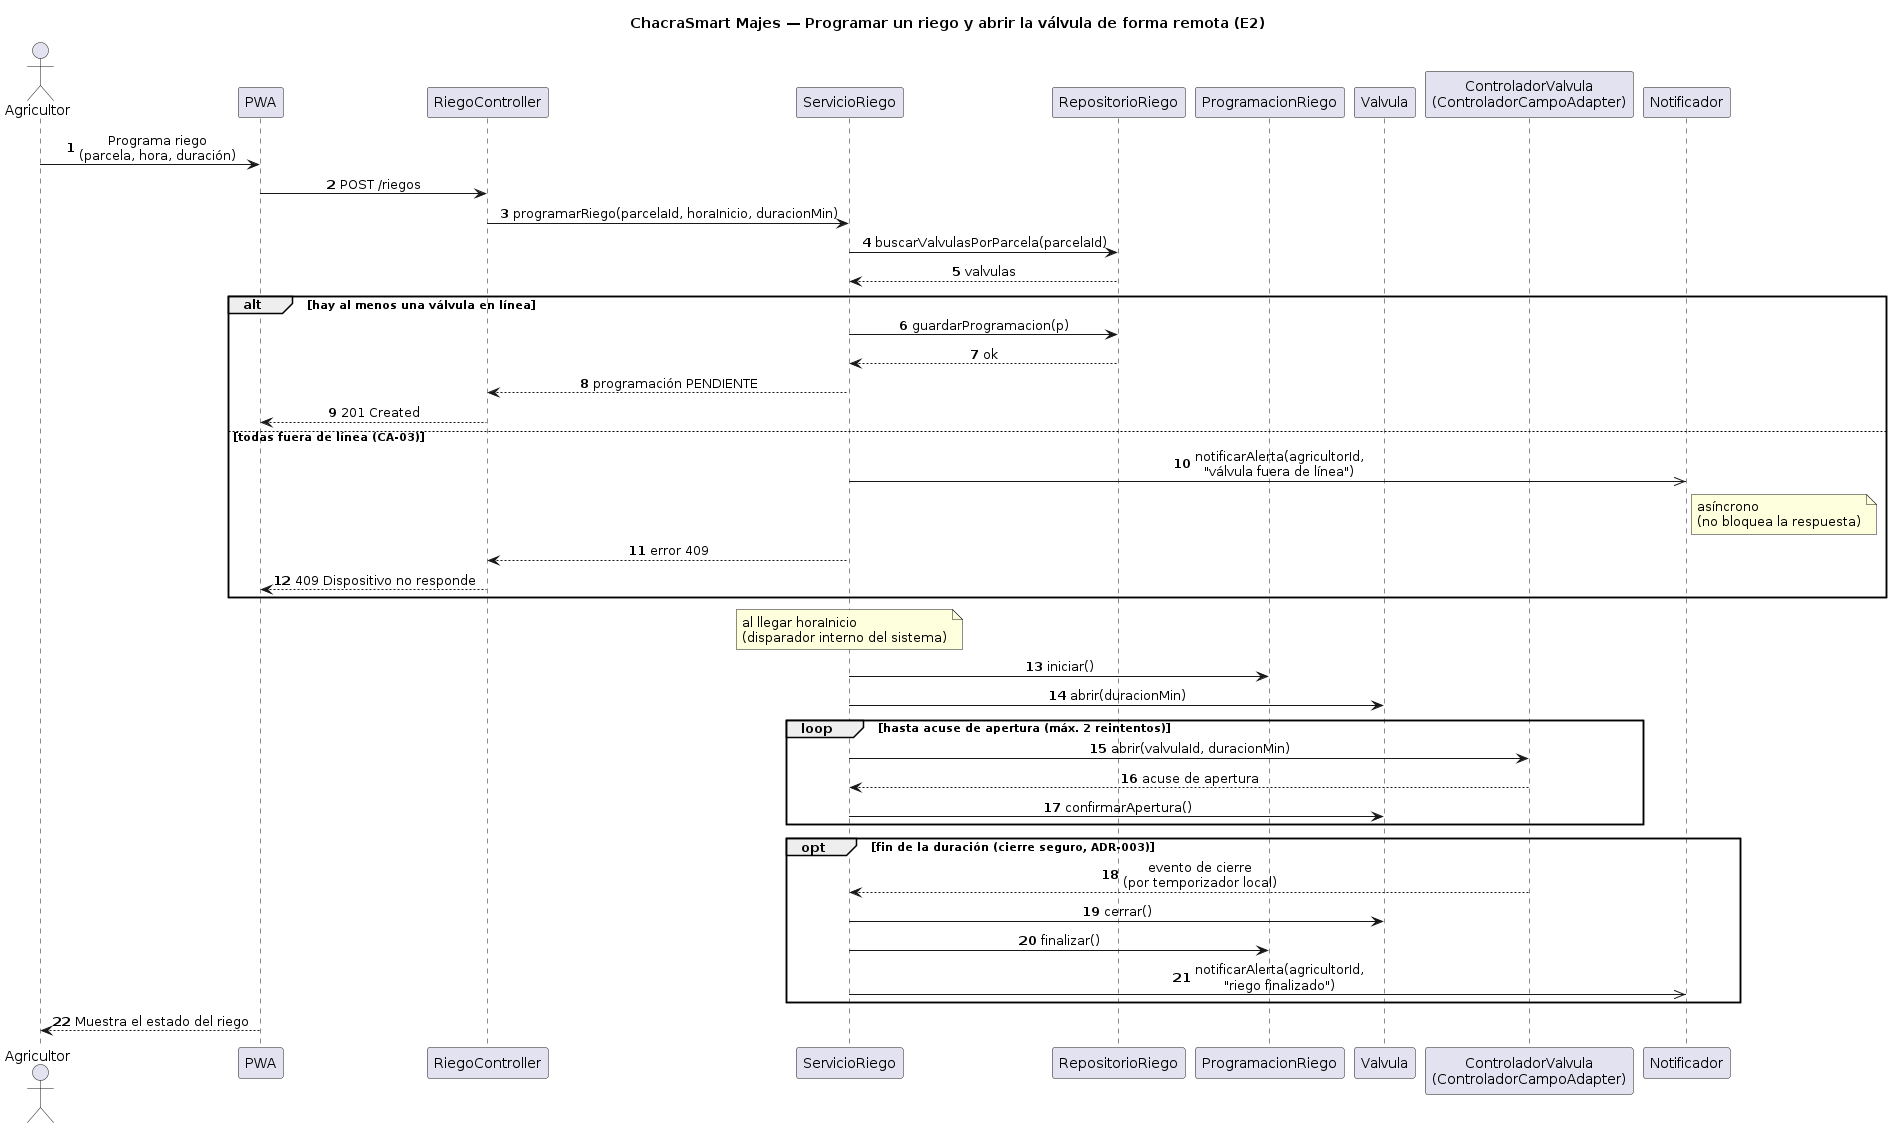

The diagram above was rendered by PlantUML. Its source (embedded in the PNG):
@startuml secuencia-programar-riego
skinparam shadowing false
skinparam defaultFontName Arial
skinparam sequenceMessageAlign center
autonumber
title ChacraSmart Majes — Programar un riego y abrir la válvula de forma remota (E2)

actor Agricultor
participant "PWA" as UI
participant "RiegoController" as C
participant "ServicioRiego" as S
participant "RepositorioRiego" as R
participant "ProgramacionRiego" as P
participant "Valvula" as V
participant "ControladorValvula\n(ControladorCampoAdapter)" as G
participant "Notificador" as N

' ---- Acto I: programar el riego (alt: éxito / válvula fuera de línea) ----
Agricultor -> UI : Programa riego\n(parcela, hora, duración)
UI -> C : POST /riegos
C -> S : programarRiego(parcelaId, horaInicio, duracionMin)
S -> R : buscarValvulasPorParcela(parcelaId)
R --> S : valvulas
alt hay al menos una válvula en línea
  S -> R : guardarProgramacion(p)
  R --> S : ok
  S --> C : programación PENDIENTE
  C --> UI : 201 Created
else todas fuera de línea (CA-03)
  S ->> N : notificarAlerta(agricultorId,\n"válvula fuera de línea")
  note right of N : asíncrono\n(no bloquea la respuesta)
  S --> C : error 409
  C --> UI : 409 Dispositivo no responde
end

' ---- Acto II: apertura automática al llegar la hora programada ----
note over S : al llegar horaInicio\n(disparador interno del sistema)

S -> P : iniciar()
S -> V : abrir(duracionMin)
loop hasta acuse de apertura (máx. 2 reintentos)
  S -> G : abrir(valvulaId, duracionMin)
  G --> S : acuse de apertura
  S -> V : confirmarApertura()
end

' ---- Acto III: cierre por temporizador local cuando termina la duración ----
opt fin de la duración (cierre seguro, ADR-003)
  G --> S : evento de cierre\n(por temporizador local)
  S -> V : cerrar()
  S -> P : finalizar()
  S ->> N : notificarAlerta(agricultorId,\n"riego finalizado")
end
UI --> Agricultor : Muestra el estado del riego
@enduml